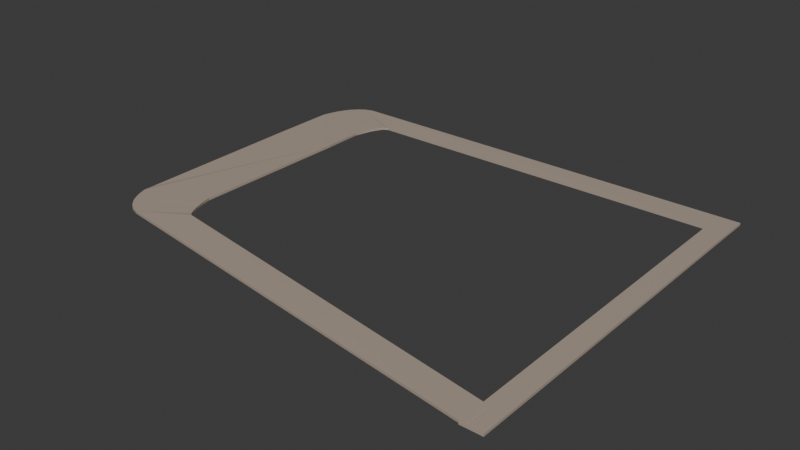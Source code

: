 # Source: pathway.blend  (saved by Blender 4.2.66; exported with 4.5.12 LTS)
import bpy
from mathutils import Matrix  # noqa: F401  (used for matrix-valued properties, if any)

bpy.ops.wm.read_factory_settings(use_empty=True)
scene = bpy.context.scene
scene.name = 'Scene'

# ---- collections
col_collection = bpy.data.collections.new('Collection'); scene.collection.children.link(col_collection)

# ---- materials (node trees are filled in below, after node groups)
mat_material_001 = bpy.data.materials.new('Material.001')

# ---- material node trees
mat_material_001.use_nodes = True; mat_material_001.node_tree.nodes.clear()
_N = mat_material_001.node_tree.nodes; _L = mat_material_001.node_tree.links
n0 = _N.new('ShaderNodeBsdfPrincipled'); n0.name = 'Principled BSDF'; n0.location = (10, 300)
n0.inputs[0].default_value = (0.4434, 0.3583, 0.2954, 1.0)
n1 = _N.new('ShaderNodeOutputMaterial'); n1.name = 'Material Output'; n1.location = (300, 300)
_L.new(n0.outputs[0], n1.inputs[0])
n1.is_active_output = True

# ---- world
world_world = bpy.data.worlds.new('World'); scene.world = world_world
world_world.use_nodes = True; world_world.node_tree.nodes.clear()
_N = world_world.node_tree.nodes; _L = world_world.node_tree.links
n0 = _N.new('ShaderNodeOutputWorld'); n0.name = 'World Output'; n0.location = (300, 300)
n1 = _N.new('ShaderNodeBackground'); n1.name = 'Background'; n1.location = (10, 300)
n1.inputs[0].default_value = (0.05088, 0.05088, 0.05088, 1.0)
_L.new(n1.outputs[0], n0.inputs[0])
n0.is_active_output = True
world_world.color = (0.05088, 0.05088, 0.05088)
world_world.sun_shadow_jitter_overblur = 0.0

# ---- meshes
me_cube_001 = bpy.data.meshes.new('Cube.001')
me_cube_001.from_pydata([(-1.235, 2.238, -0.4259), (-1.235, 2.238, 1.574), (-1.249, 15.67, -1.0), (-1.249, 15.67, 1.0), (4.618, -5.579, -1.0), (4.618, -5.579, 1.0), (4.618, -3.579, -1.0), (4.618, -3.579, 1.0), (-0.4216, 15.64, -0.9786), (-0.4203, 15.64, 1.02), (-1.219, 1.463, -0.9999), (-1.219, 1.465, 0.9999), (-0.4289, 3.435, 0.9786), (-1.178, 0.8325, -1.0), (-0.4302, 3.436, -1.02), (-1.178, 0.8325, 1.0), (-0.3984, 2.688, 0.957), (-1.13, 0.2995, -1.0), (-0.3965, 2.687, -1.039), (-1.13, 0.2995, 1.0), (-0.368, 2.124, 1.039), (-1.087, -0.07422, -1.0), (-0.3662, 2.123, -0.957), (-1.087, -0.07422, 1.0), (-0.3209, 1.546, 1.0), (-1.001, -0.578, -1.0), (-0.3209, 1.546, -1.0), (-1.001, -0.578, 1.0), (-0.28, 1.141, 1.0), (-0.9271, -0.8779, -1.0), (-0.28, 1.141, -1.0), (-0.9271, -0.8779, 1.0), (-0.2281, 0.8756, 0.5192), (-0.8187, -1.086, -1.0), (-0.2281, 0.8756, -1.481), (-0.8187, -1.086, 1.0), (-1.219, 1.463, -0.9999), (-1.219, 1.465, 0.9999), (-1.249, 15.67, 1.0), (-1.235, 2.238, 1.574), (-1.219, 1.463, -0.9999), (-1.219, 1.465, 0.9999), (-1.178, 0.8325, -1.0), (-1.219, 1.463, -0.9999), (-1.178, 0.8325, 1.0), (-1.178, 0.8325, -1.0), (-1.178, 0.8325, -1.0), (-1.13, 0.2995, 1.0), (-1.13, 0.2995, -1.0), (-1.13, 0.2995, -1.0), (-1.087, -0.07422, 1.0), (-1.087, -0.07422, -1.0), (-1.087, -0.07422, -1.0), (-1.001, -0.578, 1.0), (-1.001, -0.578, -1.0), (-1.001, -0.578, -1.0), (-0.9271, -0.8779, 1.0), (-0.8187, -1.086, -1.0), (-0.9271, -0.8779, -1.0), (-0.9271, -0.8779, -1.0), (-0.8187, -1.086, 1.0), (-0.9271, -0.8779, -1.0), (-0.8187, -1.086, -1.0), (-0.8187, -1.086, -1.0)], [(36, 37), (39, 38), (45, 40), (36, 42), (44, 46), (44, 45), (47, 49), (47, 48), (50, 52), (50, 51), (53, 55), (53, 54), (56, 59), (56, 58), (60, 63), (60, 62)], [(0, 1, 3, 2), (34, 32, 7, 6), (6, 7, 5, 4), (10, 11, 1, 0), (34, 6, 4, 33), (9, 3, 1, 11), (12, 9, 11, 15), (2, 8, 10, 0), (13, 15, 11, 10), (2, 3, 9, 8), (17, 19, 15, 13), (16, 12, 15, 19), (8, 14, 13, 10), (8, 9, 12, 14), (20, 16, 19, 23), (21, 23, 19, 17), (14, 18, 17, 13), (14, 12, 16, 18), (25, 27, 23, 21), (24, 20, 23, 27), (18, 22, 21, 17), (18, 16, 20, 22), (28, 24, 27, 31), (29, 31, 27, 25), (22, 26, 25, 21), (22, 20, 24, 26), (33, 35, 31, 29), (32, 28, 31, 35), (26, 30, 29, 25), (26, 24, 28, 30), (7, 32, 35, 5), (4, 5, 35, 33), (30, 34, 33, 29), (30, 28, 32, 34), (41, 39, 37, 43), (61, 63, 59, 57), (58, 62, 61, 57)])
_uv = me_cube_001.uv_layers.new(name='UVMap')
_uv.uv.foreach_set('vector', [0.375, 0.0, 0.625, 0.0, 0.625, 0.25, 0.375, 0.25, 0.375, 0.3214, 0.625, 0.3214, 0.625, 0.5, 0.375, 0.5, 0.375, 0.5, 0.625, 0.5, 0.625, 0.75, 0.375, 0.75, 0.375, 0.9484, 0.625, 0.9484, 0.625, 1.0, 0.375, 1.0, 0.1964, 0.5, 0.375, 0.5, 0.375, 0.75, 0.1964, 0.75, 0.8234, 0.5, 0.875, 0.5, 0.875, 0.75, 0.8234, 0.75, 0.8203, 0.5, 0.8234, 0.5, 0.8234, 0.75, 0.8203, 0.75, 0.125, 0.5, 0.1766, 0.5, 0.1766, 0.75, 0.125, 0.75, 0.375, 0.9453, 0.625, 0.9453, 0.625, 0.9484, 0.375, 0.9484, 0.375, 0.25, 0.625, 0.25, 0.625, 0.3016, 0.375, 0.3016, 0.375, 0.9424, 0.625, 0.9424, 0.625, 0.9453, 0.375, 0.9453, 0.8174, 0.5, 0.8203, 0.5, 0.8203, 0.75, 0.8174, 0.75, 0.1766, 0.5, 0.1797, 0.5, 0.1797, 0.75, 0.1766, 0.75, 0.375, 0.3016, 0.625, 0.3016, 0.625, 0.3047, 0.375, 0.3047, 0.8147, 0.5, 0.8174, 0.5, 0.8174, 0.75, 0.8147, 0.75, 0.375, 0.9397, 0.625, 0.9397, 0.625, 0.9424, 0.375, 0.9424, 0.1797, 0.5, 0.1826, 0.5, 0.1826, 0.75, 0.1797, 0.75, 0.375, 0.3047, 0.625, 0.3047, 0.625, 0.3076, 0.375, 0.3076, 0.375, 0.9363, 0.625, 0.9363, 0.625, 0.9397, 0.375, 0.9397, 0.8113, 0.5, 0.8147, 0.5, 0.8147, 0.75, 0.8113, 0.75, 0.1826, 0.5, 0.1853, 0.5, 0.1853, 0.75, 0.1826, 0.75, 0.375, 0.3076, 0.625, 0.3076, 0.625, 0.3103, 0.375, 0.3103, 0.8078, 0.5, 0.8113, 0.5, 0.8113, 0.75, 0.8078, 0.75, 0.375, 0.9328, 0.625, 0.9328, 0.625, 0.9363, 0.375, 0.9363, 0.1853, 0.5, 0.1887, 0.5, 0.1887, 0.75, 0.1853, 0.75, 0.375, 0.3103, 0.625, 0.3103, 0.625, 0.3137, 0.375, 0.3137, 0.375, 0.9286, 0.625, 0.9286, 0.625, 0.9328, 0.375, 0.9328, 0.8036, 0.5, 0.8078, 0.5, 0.8078, 0.75, 0.8036, 0.75, 0.1887, 0.5, 0.1922, 0.5, 0.1922, 0.75, 0.1887, 0.75, 0.375, 0.3137, 0.625, 0.3137, 0.625, 0.3172, 0.375, 0.3172, 0.625, 0.5, 0.8036, 0.5, 0.8036, 0.75, 0.625, 0.75, 0.375, 0.75, 0.625, 0.75, 0.625, 0.9286, 0.375, 0.9286, 0.1922, 0.5, 0.1964, 0.5, 0.1964, 0.75, 0.1922, 0.75, 0.375, 0.3172, 0.625, 0.3172, 0.625, 0.3214, 0.375, 0.3214, 0.8234, 0.75, 0.875, 0.75, 0.8234, 0.75, 0.6773, 0.7143, 0.375, 0.9328, 0.375, 0.9286, 0.375, 0.9328, 0.375, 0.9286, 0.1922, 0.75, 0.1964, 0.75, 0.1922, 0.75, 0.1964, 0.75])
me_cube_001.materials.append(mat_material_001)
me_cube_001.update()
me_cube_002 = bpy.data.meshes.new('Cube.002')
me_cube_002.from_pydata([(-1.235, 2.238, -0.4259), (-1.235, 2.238, 1.574), (-1.249, 7.294, -1.0), (-1.249, 7.304, 1.084), (4.795, -1.268, -1.0), (4.795, -1.268, 1.0), (4.795, 0.7325, -1.0), (4.795, 0.7325, 1.0), (-0.4216, 7.271, -0.9787), (-0.4204, 7.281, 1.104), (-1.219, 1.463, -0.9999), (-1.219, 1.465, 0.9999), (-0.4289, 3.435, 0.9786), (-1.178, 0.8325, -1.0), (-0.4302, 3.436, -1.02), (-1.178, 0.8325, 1.0), (-0.3984, 2.688, 0.957), (-1.13, 0.2995, -1.0), (-0.3965, 2.687, -1.039), (-1.13, 0.2995, 1.0), (-0.368, 2.124, 1.039), (-1.087, -0.07422, -1.0), (-0.3662, 2.123, -0.957), (-1.087, -0.07422, 1.0), (-0.3209, 1.546, 1.0), (-1.001, -0.578, -1.0), (-0.3209, 1.546, -1.0), (-1.001, -0.578, 1.0), (-0.28, 1.141, 1.0), (-0.9271, -0.8779, -1.0), (-0.28, 1.141, -1.0), (-0.9271, -0.8779, 1.0), (-0.2281, 0.8756, 0.5192), (-0.8187, -1.086, -1.0), (-0.2281, 0.8756, -1.481), (-0.8187, -1.086, 1.0), (-1.219, 1.463, -0.9999), (-1.219, 1.465, 0.9999), (-1.235, 2.238, 1.574), (-0.8187, -1.086, -1.0), (-1.219, 1.463, -0.9999), (-1.219, 1.465, 0.9999), (-1.178, 0.8325, -1.0), (-1.219, 1.463, -0.9999), (-1.178, 0.8325, 1.0), (-1.13, 0.2995, -1.0), (-1.178, 0.8325, -1.0), (-1.178, 0.8325, -1.0), (-1.13, 0.2995, 1.0), (-1.087, -0.07422, -1.0), (-1.13, 0.2995, -1.0), (-1.13, 0.2995, -1.0), (-1.087, -0.07422, 1.0), (-1.001, -0.578, -1.0), (-1.087, -0.07422, -1.0), (-1.087, -0.07422, -1.0), (-1.001, -0.578, 1.0), (-0.9271, -0.8779, -1.0), (-1.001, -0.578, -1.0), (-1.001, -0.578, -1.0), (-0.9271, -0.8779, 1.0), (-0.8187, -1.086, -1.0), (-0.9271, -0.8779, -1.0), (-0.9271, -0.8779, -1.0), (-0.8187, -1.086, 1.0), (-0.9271, -0.8779, -1.0), (-0.8187, -1.086, -1.0), (-0.8187, -1.086, -1.0), (4.526, 0.7401, 0.9743), (4.494, -1.258, -1.0), (4.526, 0.7401, -1.026), (4.494, -1.258, 1.0), (4.547, 27.68, 0.9743), (4.816, 27.68, 1.0), (4.816, 27.68, -1.0), (4.547, 27.68, -1.026)], [(65, 39)], [(0, 1, 3, 2), (70, 68, 72, 75), (6, 7, 5, 4), (10, 11, 1, 0), (70, 6, 4, 69), (9, 3, 1, 11), (12, 9, 11, 15), (2, 8, 10, 0), (13, 15, 11, 10), (2, 3, 9, 8), (17, 19, 15, 13), (16, 12, 15, 19), (8, 14, 13, 10), (8, 9, 12, 14), (20, 16, 19, 23), (21, 23, 19, 17), (14, 18, 17, 13), (14, 12, 16, 18), (25, 27, 23, 21), (24, 20, 23, 27), (18, 22, 21, 17), (18, 16, 20, 22), (28, 24, 27, 31), (29, 31, 27, 25), (22, 26, 25, 21), (22, 20, 24, 26), (33, 35, 31, 29), (32, 28, 31, 35), (26, 30, 29, 25), (26, 24, 28, 30), (68, 32, 35, 71), (69, 71, 35, 33), (30, 34, 33, 29), (30, 28, 32, 34), (42, 43, 37, 36), (41, 38, 37, 43), (44, 41, 43, 47), (45, 47, 43, 42), (49, 51, 47, 45), (48, 44, 47, 51), (40, 46, 45, 42), (40, 41, 44, 46), (52, 48, 51, 55), (53, 55, 51, 49), (46, 50, 49, 45), (46, 44, 48, 50), (57, 59, 55, 53), (56, 52, 55, 59), (50, 54, 53, 49), (50, 48, 52, 54), (60, 56, 59, 63), (61, 63, 59, 57), (54, 58, 57, 53), (54, 52, 56, 58), (65, 67, 63, 61), (64, 60, 63, 67), (58, 62, 61, 57), (58, 56, 60, 62), (62, 66, 65, 61), (62, 60, 64, 66), (4, 5, 71, 69), (7, 68, 71, 5), (34, 70, 69, 33), (34, 32, 68, 70), (75, 72, 73, 74), (7, 6, 74, 73), (6, 70, 75, 74), (68, 7, 73, 72)])
_uv = me_cube_002.uv_layers.new(name='UVMap')
_uv.uv.foreach_set('vector', [0.375, 0.0, 0.625, 0.0, 0.625, 0.25, 0.375, 0.25, 0.375, 0.4904, 0.625, 0.4904, 0.625, 0.4904, 0.375, 0.4904, 0.375, 0.5, 0.625, 0.5, 0.625, 0.75, 0.375, 0.75, 0.375, 0.9484, 0.625, 0.9484, 0.625, 1.0, 0.375, 1.0, 0.3654, 0.5, 0.375, 0.5, 0.375, 0.75, 0.3654, 0.75, 0.8234, 0.5, 0.875, 0.5, 0.875, 0.75, 0.8234, 0.75, 0.8203, 0.5, 0.8234, 0.5, 0.8234, 0.75, 0.8203, 0.75, 0.125, 0.5, 0.1766, 0.5, 0.1766, 0.75, 0.125, 0.75, 0.375, 0.9453, 0.625, 0.9453, 0.625, 0.9484, 0.375, 0.9484, 0.375, 0.25, 0.625, 0.25, 0.625, 0.3016, 0.375, 0.3016, 0.375, 0.9424, 0.625, 0.9424, 0.625, 0.9453, 0.375, 0.9453, 0.8174, 0.5, 0.8203, 0.5, 0.8203, 0.75, 0.8174, 0.75, 0.1766, 0.5, 0.1797, 0.5, 0.1797, 0.75, 0.1766, 0.75, 0.375, 0.3016, 0.625, 0.3016, 0.625, 0.3047, 0.375, 0.3047, 0.8147, 0.5, 0.8174, 0.5, 0.8174, 0.75, 0.8147, 0.75, 0.375, 0.9397, 0.625, 0.9397, 0.625, 0.9424, 0.375, 0.9424, 0.1797, 0.5, 0.1826, 0.5, 0.1826, 0.75, 0.1797, 0.75, 0.375, 0.3047, 0.625, 0.3047, 0.625, 0.3076, 0.375, 0.3076, 0.375, 0.9363, 0.625, 0.9363, 0.625, 0.9397, 0.375, 0.9397, 0.8113, 0.5, 0.8147, 0.5, 0.8147, 0.75, 0.8113, 0.75, 0.1826, 0.5, 0.1853, 0.5, 0.1853, 0.75, 0.1826, 0.75, 0.375, 0.3076, 0.625, 0.3076, 0.625, 0.3103, 0.375, 0.3103, 0.8078, 0.5, 0.8113, 0.5, 0.8113, 0.75, 0.8078, 0.75, 0.375, 0.9328, 0.625, 0.9328, 0.625, 0.9363, 0.375, 0.9363, 0.1853, 0.5, 0.1887, 0.5, 0.1887, 0.75, 0.1853, 0.75, 0.375, 0.3103, 0.625, 0.3103, 0.625, 0.3137, 0.375, 0.3137, 0.375, 0.9286, 0.625, 0.9286, 0.625, 0.9328, 0.375, 0.9328, 0.8036, 0.5, 0.8078, 0.5, 0.8078, 0.75, 0.8036, 0.75, 0.1887, 0.5, 0.1922, 0.5, 0.1922, 0.75, 0.1887, 0.75, 0.375, 0.3137, 0.625, 0.3137, 0.625, 0.3172, 0.375, 0.3172, 0.6346, 0.5, 0.8036, 0.5, 0.8036, 0.75, 0.6346, 0.75, 0.375, 0.7596, 0.625, 0.7596, 0.625, 0.9286, 0.375, 0.9286, 0.1922, 0.5, 0.1964, 0.5, 0.1964, 0.75, 0.1922, 0.75, 0.375, 0.3172, 0.625, 0.3172, 0.625, 0.3214, 0.375, 0.3214, 0.375, 0.9453, 0.375, 0.9484, 0.625, 0.9484, 0.375, 0.9484, 0.8234, 0.75, 0.875, 0.75, 0.8234, 0.75, 0.6773, 0.7143, 0.8203, 0.75, 0.8234, 0.75, 0.6773, 0.7143, 0.8194, 0.7306, 0.375, 0.9424, 0.375, 0.9453, 0.375, 0.9484, 0.375, 0.9453, 0.375, 0.9397, 0.375, 0.9424, 0.375, 0.9453, 0.375, 0.9424, 0.8174, 0.75, 0.8203, 0.75, 0.8194, 0.7306, 0.8152, 0.7063, 0.1766, 0.75, 0.1797, 0.75, 0.1826, 0.75, 0.1797, 0.75, 0.3782, 0.3052, 0.6263, 0.2909, 0.6287, 0.3054, 0.3863, 0.3145, 0.8147, 0.75, 0.8174, 0.75, 0.8152, 0.7063, 0.8141, 0.7422, 0.375, 0.9363, 0.375, 0.9397, 0.375, 0.9424, 0.375, 0.9397, 0.1797, 0.75, 0.1826, 0.75, 0.1853, 0.75, 0.1826, 0.75, 0.3863, 0.3145, 0.6287, 0.3054, 0.6386, 0.3165, 0.3637, 0.3177, 0.375, 0.9328, 0.375, 0.9363, 0.375, 0.9397, 0.375, 0.9363, 0.8113, 0.75, 0.8147, 0.75, 0.8141, 0.7422, 0.8093, 0.7225, 0.1826, 0.75, 0.1853, 0.75, 0.1887, 0.75, 0.1853, 0.75, 0.3637, 0.3177, 0.6386, 0.3165, 0.6105, 0.3219, 0.3889, 0.3229, 0.8078, 0.75, 0.8113, 0.75, 0.8093, 0.7225, 0.8078, 0.75, 0.375, 0.9286, 0.375, 0.9328, 0.375, 0.9363, 0.375, 0.9328, 0.1853, 0.75, 0.1887, 0.75, 0.1922, 0.75, 0.1887, 0.75, 0.3889, 0.3229, 0.6105, 0.3219, 0.6344, 0.3285, 0.375, 0.3313, 0.375, 0.9328, 0.375, 0.9286, 0.375, 0.9328, 0.375, 0.9286, 0.8036, 0.75, 0.8078, 0.75, 0.8078, 0.75, 0.777, 0.5932, 0.1887, 0.75, 0.1922, 0.75, 0.1964, 0.75, 0.1922, 0.75, 0.375, 0.3313, 0.6344, 0.3285, 0.7265, 0.3369, 0.7881, 0.3462, 0.1922, 0.75, 0.1964, 0.75, 0.1922, 0.75, 0.1964, 0.75, 0.7881, 0.3462, 0.7265, 0.3369, 1.088, 0.3497, 0.3995, 0.4272, 0.375, 0.75, 0.625, 0.75, 0.625, 0.7596, 0.375, 0.7596, 0.625, 0.5, 0.6346, 0.5, 0.6346, 0.75, 0.625, 0.75, 0.1964, 0.5, 0.3654, 0.5, 0.3654, 0.75, 0.1964, 0.75, 0.375, 0.3214, 0.625, 0.3214, 0.625, 0.4904, 0.375, 0.4904, 0.375, 0.4904, 0.625, 0.4904, 0.625, 0.5, 0.375, 0.5, 0.625, 0.5, 0.375, 0.5, 0.375, 0.5, 0.625, 0.5, 0.375, 0.5, 0.3654, 0.5, 0.3654, 0.5, 0.375, 0.5, 0.6346, 0.5, 0.625, 0.5, 0.625, 0.5, 0.6346, 0.5])
me_cube_002.materials.append(mat_material_001)
me_cube_002.update()

# ---- objects
ob_cube = bpy.data.objects.new('Cube', me_cube_001)
ob_cube_001 = bpy.data.objects.new('Cube.001', me_cube_002)

# ---- transforms, parenting, visibility, modifiers, constraints
ob_cube.location = (0.0, 0.0, 0.0)
ob_cube.scale = (5.708, 1.0, -0.09029)
ob_cube_001.location = (0.0, 22.09, -0.009258)
ob_cube_001.rotation_euler = (3.142, -0.0, 0.0)
ob_cube_001.scale = (5.708, 1.0, -0.09029)

# ---- collection membership
col_collection.objects.link(ob_cube)
col_collection.objects.link(ob_cube_001)

# ---- scene / render settings (as saved in the file)
scene.frame_start = 1; scene.frame_end = 250; scene.frame_set(1)
scene.render.engine = 'BLENDER_EEVEE_NEXT'
bpy.context.view_layer.update()

# ---- added for rendering (the .blend has no active camera and no usable light): camera, sun
cam_auto = bpy.data.cameras.new('AutoCamera')
cam_auto.lens = 50.0
cam_auto.sensor_width = 36.0
cam_auto.clip_end = 1000.0
ob_auto_camera = bpy.data.objects.new('AutoCamera', cam_auto)
scene.collection.objects.link(ob_auto_camera)
ob_auto_camera.location = (51.9307, -41.221, 33.3982)
ob_auto_camera.rotation_euler = (1.09748, -7.21219e-08, 0.694738)
scene.camera = ob_auto_camera
light_auto_sun = bpy.data.lights.new('AutoSun', 'SUN')
light_auto_sun.energy = 3.0
light_auto_sun.angle = 0.0523599
ob_auto_sun = bpy.data.objects.new('AutoSun', light_auto_sun)
scene.collection.objects.link(ob_auto_sun)
ob_auto_sun.rotation_euler = (0.872665, 0.174533, 0.523599)
bpy.context.view_layer.update()
